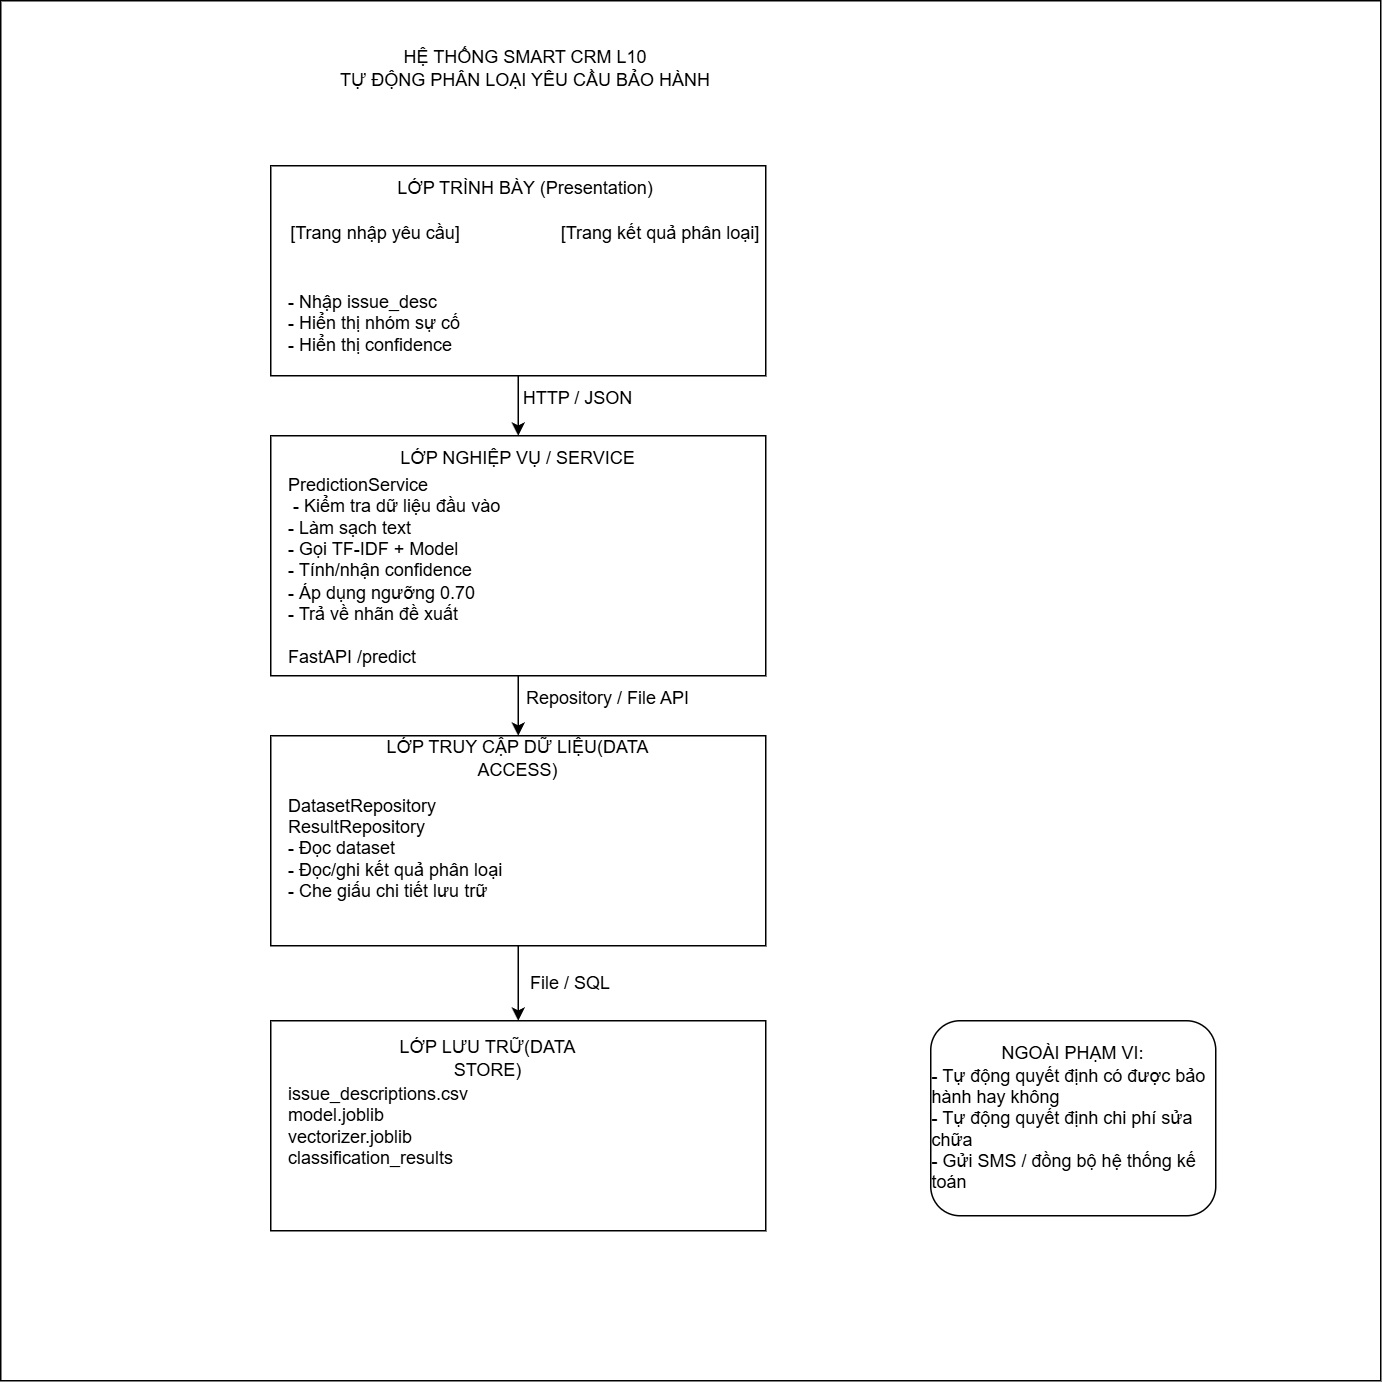

The diagram above was exported from draw.io. Its source (the exported page's mxGraphModel, read from the mxfile embedded in the PNG):
<mxGraphModel dx="1030" dy="691" grid="1" gridSize="10" guides="1" tooltips="1" connect="1" arrows="1" fold="1" page="1" pageScale="1" pageWidth="827" pageHeight="1169" math="0" shadow="0">
  <root>
    <mxCell id="0" />
    <mxCell id="1" parent="0" />
    <mxCell id="kre_z8nQIUfhsw6Qkzle-1" parent="1" style="whiteSpace=wrap;html=1;aspect=fixed;" value="" vertex="1">
      <mxGeometry height="920" width="920" x="70" y="30" as="geometry" />
    </mxCell>
    <mxCell id="kre_z8nQIUfhsw6Qkzle-2" parent="1" style="text;html=1;whiteSpace=wrap;strokeColor=none;fillColor=none;align=center;verticalAlign=middle;rounded=0;" value="HỆ THỐNG SMART CRM L10&lt;br/&gt;TỰ ĐỘNG PHÂN LOẠI YÊU CẦU BẢO HÀNH" vertex="1">
      <mxGeometry height="30" width="480" x="180" y="60" as="geometry" />
    </mxCell>
    <mxCell id="kre_z8nQIUfhsw6Qkzle-11" edge="1" parent="1" source="kre_z8nQIUfhsw6Qkzle-3" style="edgeStyle=orthogonalEdgeStyle;rounded=0;orthogonalLoop=1;jettySize=auto;html=1;exitX=0.5;exitY=1;exitDx=0;exitDy=0;entryX=0.5;entryY=0;entryDx=0;entryDy=0;" target="kre_z8nQIUfhsw6Qkzle-8">
      <mxGeometry relative="1" as="geometry" />
    </mxCell>
    <mxCell id="kre_z8nQIUfhsw6Qkzle-3" parent="1" style="rounded=0;whiteSpace=wrap;html=1;" value="" vertex="1">
      <mxGeometry height="140" width="330" x="250" y="140" as="geometry" />
    </mxCell>
    <mxCell id="kre_z8nQIUfhsw6Qkzle-4" parent="1" style="text;html=1;whiteSpace=wrap;strokeColor=none;fillColor=none;align=center;verticalAlign=middle;rounded=0;" value="  LỚP TRÌNH BÀY (Presentation)" vertex="1">
      <mxGeometry height="30" width="200" x="320" y="140" as="geometry" />
    </mxCell>
    <mxCell id="kre_z8nQIUfhsw6Qkzle-5" parent="1" style="text;html=1;whiteSpace=wrap;strokeColor=none;fillColor=none;align=center;verticalAlign=middle;rounded=0;" value="[Trang nhập yêu cầu]" vertex="1">
      <mxGeometry height="30" width="120" x="260" y="170" as="geometry" />
    </mxCell>
    <mxCell id="kre_z8nQIUfhsw6Qkzle-6" parent="1" style="text;html=1;whiteSpace=wrap;strokeColor=none;fillColor=none;align=center;verticalAlign=middle;rounded=0;" value="[Trang kết quả phân loại] " vertex="1">
      <mxGeometry height="30" width="140" x="440" y="170" as="geometry" />
    </mxCell>
    <mxCell id="kre_z8nQIUfhsw6Qkzle-7" parent="1" style="text;html=1;whiteSpace=wrap;strokeColor=none;fillColor=none;align=left;verticalAlign=middle;rounded=0;" value="- Nhập issue_desc &lt;br&gt;- Hiển thị nhóm sự cố&lt;br&gt;- Hiển thị confidence" vertex="1">
      <mxGeometry height="50" width="130" x="260" y="220" as="geometry" />
    </mxCell>
    <mxCell id="kre_z8nQIUfhsw6Qkzle-16" edge="1" parent="1" source="kre_z8nQIUfhsw6Qkzle-8" style="edgeStyle=orthogonalEdgeStyle;rounded=0;orthogonalLoop=1;jettySize=auto;html=1;exitX=0.5;exitY=1;exitDx=0;exitDy=0;" target="kre_z8nQIUfhsw6Qkzle-9">
      <mxGeometry relative="1" as="geometry" />
    </mxCell>
    <mxCell id="kre_z8nQIUfhsw6Qkzle-8" parent="1" style="rounded=0;whiteSpace=wrap;html=1;" value="" vertex="1">
      <mxGeometry height="160" width="330" x="250" y="320" as="geometry" />
    </mxCell>
    <mxCell id="kre_z8nQIUfhsw6Qkzle-13" edge="1" parent="1" source="kre_z8nQIUfhsw6Qkzle-9" style="edgeStyle=orthogonalEdgeStyle;rounded=0;orthogonalLoop=1;jettySize=auto;html=1;exitX=0.5;exitY=1;exitDx=0;exitDy=0;entryX=0.5;entryY=0;entryDx=0;entryDy=0;" target="kre_z8nQIUfhsw6Qkzle-10">
      <mxGeometry relative="1" as="geometry" />
    </mxCell>
    <mxCell id="kre_z8nQIUfhsw6Qkzle-9" parent="1" style="rounded=0;whiteSpace=wrap;html=1;" value="" vertex="1">
      <mxGeometry height="140" width="330" x="250" y="520" as="geometry" />
    </mxCell>
    <mxCell id="kre_z8nQIUfhsw6Qkzle-10" parent="1" style="rounded=0;whiteSpace=wrap;html=1;" value="" vertex="1">
      <mxGeometry height="140" width="330" x="250" y="710" as="geometry" />
    </mxCell>
    <mxCell id="kre_z8nQIUfhsw6Qkzle-17" parent="1" style="text;html=1;whiteSpace=wrap;strokeColor=none;fillColor=none;align=center;verticalAlign=middle;rounded=0;" value="  LỚP NGHIỆP VỤ / SERVICE " vertex="1">
      <mxGeometry height="30" width="200" x="315" y="320" as="geometry" />
    </mxCell>
    <mxCell id="kre_z8nQIUfhsw6Qkzle-18" parent="1" style="text;html=1;whiteSpace=wrap;strokeColor=none;fillColor=none;align=left;verticalAlign=middle;rounded=0;" value="PredictionService&lt;br&gt;&amp;nbsp;- Kiểm tra dữ liệu đầu vào&lt;br&gt;&lt;div style=&quot;&quot;&gt;&lt;span style=&quot;background-color: transparent; color: light-dark(rgb(0, 0, 0), rgb(255, 255, 255));&quot;&gt;- Làm sạch text&lt;/span&gt;&lt;/div&gt;- Gọi TF-IDF + Model&lt;br&gt;- Tính/nhận confidence&lt;br&gt;- Áp dụng ngưỡng 0.70 &lt;br&gt; - Trả về nhãn đề xuất&lt;br&gt;&amp;nbsp;&lt;div&gt;FastAPI /predict&amp;nbsp;&lt;/div&gt;" vertex="1">
      <mxGeometry height="140" width="170" x="260" y="340" as="geometry" />
    </mxCell>
    <mxCell id="kre_z8nQIUfhsw6Qkzle-20" parent="1" style="text;html=1;whiteSpace=wrap;strokeColor=none;fillColor=none;align=left;verticalAlign=middle;rounded=0;" value="DatasetRepository &lt;br&gt;ResultRepository&lt;br&gt;- Đọc dataset&lt;br&gt;- Đọc/ghi kết quả phân loại&lt;br&gt;- Che giấu chi tiết lưu trữ" vertex="1">
      <mxGeometry height="70" width="220" x="260" y="560" as="geometry" />
    </mxCell>
    <mxCell id="kre_z8nQIUfhsw6Qkzle-21" parent="1" style="text;html=1;whiteSpace=wrap;strokeColor=none;fillColor=none;align=center;verticalAlign=middle;rounded=0;" value="  LỚP TRUY CẬP DỮ LIỆU(DATA ACCESS)" vertex="1">
      <mxGeometry height="30" width="200" x="315" y="520" as="geometry" />
    </mxCell>
    <mxCell id="kre_z8nQIUfhsw6Qkzle-22" parent="1" style="text;html=1;whiteSpace=wrap;strokeColor=none;fillColor=none;align=center;verticalAlign=middle;rounded=0;" value=" LỚP LƯU TRỮ(DATA STORE)" vertex="1">
      <mxGeometry height="30" width="150" x="320" y="720" as="geometry" />
    </mxCell>
    <mxCell id="kre_z8nQIUfhsw6Qkzle-23" parent="1" style="text;html=1;whiteSpace=wrap;strokeColor=none;fillColor=none;align=left;verticalAlign=middle;rounded=0;" value="issue_descriptions.csv  &lt;br&gt;model.joblib&lt;br&gt;vectorizer.joblib&lt;br&gt;classification_results" vertex="1">
      <mxGeometry height="60" width="160" x="260" y="750" as="geometry" />
    </mxCell>
    <mxCell id="kre_z8nQIUfhsw6Qkzle-24" parent="1" style="rounded=1;whiteSpace=wrap;html=1;roundedPerimeter=1;" value="NGOÀI PHẠM VI:&lt;br&gt;&lt;div style=&quot;text-align: left;&quot;&gt;&lt;span style=&quot;background-color: transparent; color: light-dark(rgb(0, 0, 0), rgb(255, 255, 255));&quot;&gt;- Tự động quyết định có được bảo hành hay không&lt;/span&gt;&lt;/div&gt;&lt;div style=&quot;text-align: left;&quot;&gt;&lt;span style=&quot;background-color: transparent; color: light-dark(rgb(0, 0, 0), rgb(255, 255, 255));&quot;&gt;- Tự động quyết định chi phí sửa chữa&lt;/span&gt;&lt;/div&gt;&lt;div style=&quot;text-align: left;&quot;&gt;&lt;span style=&quot;background-color: transparent; color: light-dark(rgb(0, 0, 0), rgb(255, 255, 255));&quot;&gt;- Gửi SMS / đồng bộ hệ thống kế toán&lt;/span&gt;&lt;/div&gt;" vertex="1">
      <mxGeometry height="130" width="190" x="690" y="710" as="geometry" />
    </mxCell>
    <mxCell id="kre_z8nQIUfhsw6Qkzle-25" parent="1" style="text;html=1;whiteSpace=wrap;strokeColor=none;fillColor=none;align=center;verticalAlign=middle;rounded=0;" value="HTTP / JSON" vertex="1">
      <mxGeometry height="30" width="130" x="390" y="280" as="geometry" />
    </mxCell>
    <mxCell id="kre_z8nQIUfhsw6Qkzle-26" parent="1" style="text;html=1;whiteSpace=wrap;strokeColor=none;fillColor=none;align=center;verticalAlign=middle;rounded=0;" value="Repository / File API" vertex="1">
      <mxGeometry height="30" width="130" x="410" y="480" as="geometry" />
    </mxCell>
    <mxCell id="kre_z8nQIUfhsw6Qkzle-27" parent="1" style="text;html=1;whiteSpace=wrap;strokeColor=none;fillColor=none;align=center;verticalAlign=middle;rounded=0;" value="File / SQL" vertex="1">
      <mxGeometry height="30" width="130" x="385" y="670" as="geometry" />
    </mxCell>
  </root>
</mxGraphModel>